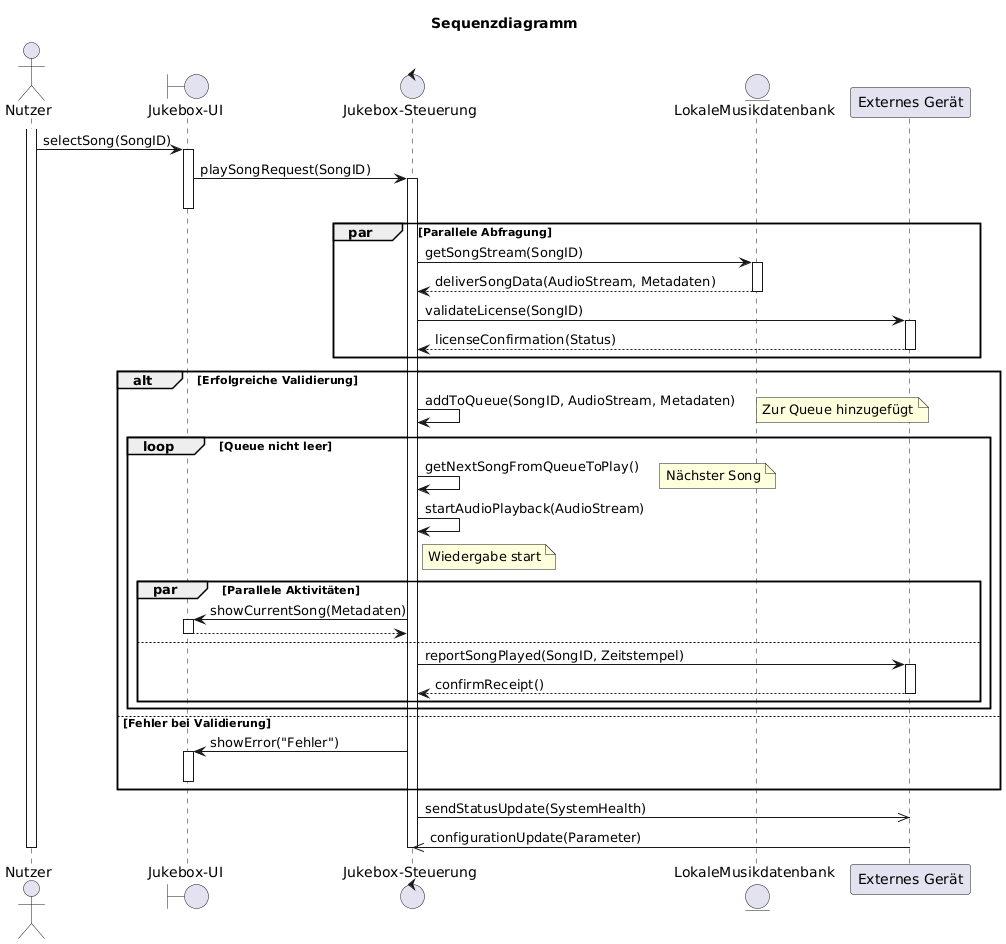

The diagram above was rendered by PlantUML. Its source (embedded in the PNG):
@startuml
title Sequenzdiagramm

actor Nutzer
boundary "Jukebox-UI" as UI
control "Jukebox-Steuerung" as Steuerung
entity "LokaleMusikdatenbank" as DB
participant "Externes Gerät" as ExternalDevice

activate Nutzer
Nutzer -> UI: selectSong(SongID)
activate UI
UI -> Steuerung: playSongRequest(SongID)
activate Steuerung
deactivate UI

par Parallele Abfragung
    Steuerung -> DB: getSongStream(SongID)
    activate DB
    DB --> Steuerung: deliverSongData(AudioStream, Metadaten)
    deactivate DB

    Steuerung -> ExternalDevice: validateLicense(SongID)
    activate ExternalDevice
    ExternalDevice --> Steuerung: licenseConfirmation(Status)
    deactivate ExternalDevice
end par

alt Erfolgreiche Validierung
    Steuerung -> Steuerung: addToQueue(SongID, AudioStream, Metadaten)
    note right: Zur Queue hinzugefügt

    loop Queue nicht leer
        Steuerung -> Steuerung: getNextSongFromQueueToPlay()
        note right: Nächster Song

        Steuerung -> Steuerung: startAudioPlayback(AudioStream)
        note right of Steuerung: Wiedergabe start

        par Parallele Aktivitäten
            Steuerung -> UI: showCurrentSong(Metadaten)
            activate UI
            UI --> Steuerung
            deactivate UI
        else
            Steuerung -> ExternalDevice: reportSongPlayed(SongID, Zeitstempel)
            activate ExternalDevice
            ExternalDevice --> Steuerung: confirmReceipt()
            deactivate ExternalDevice
        end par
    end loop

else Fehler bei Validierung
    Steuerung -> UI: showError("Fehler")
    activate UI
    deactivate UI
end alt

Steuerung ->> ExternalDevice: sendStatusUpdate(SystemHealth)
ExternalDevice ->> Steuerung: configurationUpdate(Parameter)

deactivate Steuerung
deactivate Nutzer
@enduml